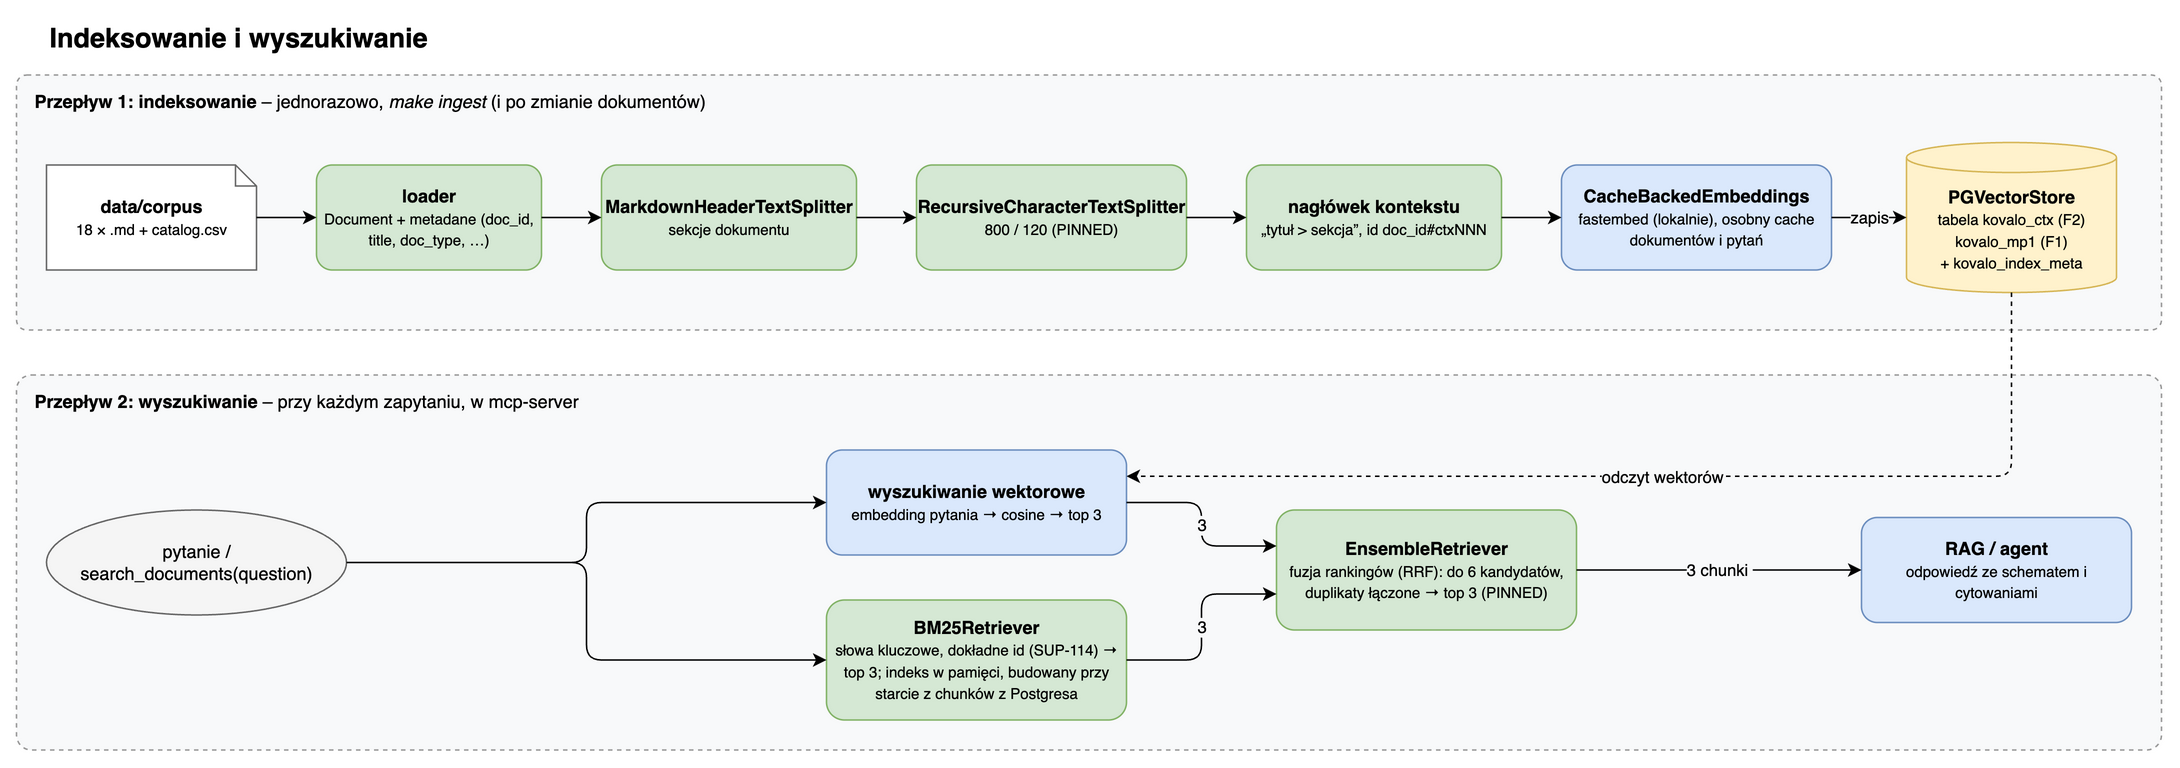

The diagram above was exported from draw.io. Its source (the exported page's mxGraphModel, read from the mxfile embedded in the PNG):
<mxGraphModel dx="1134" dy="704" grid="1" gridSize="10" guides="1" tooltips="1" connect="1" arrows="1" fold="1" page="1" pageScale="1" pageWidth="1500" pageHeight="600" math="0" shadow="0" adaptiveColors="auto">
  <root>
    <mxCell id="0" />
    <mxCell id="1" parent="0" />
    <mxCell id="i_title" parent="1" style="text;html=1;fontSize=18;align=left;verticalAlign=middle;" value="&lt;b&gt;Indeksowanie i wyszukiwanie&lt;/b&gt;" vertex="1">
      <mxGeometry height="30" width="900" x="40" y="10" as="geometry" />
    </mxCell>
    <mxCell id="lane1" parent="1" style="rounded=1;arcSize=4;align=left;verticalAlign=top;spacingLeft=10;spacingTop=4;fillColor=#f8f9fa;strokeColor=#999999;dashed=1;whiteSpace=wrap;html=1;" value="&lt;b&gt;Przepływ 1: indeksowanie&lt;/b&gt; – jednorazowo, &lt;i&gt;make ingest&lt;/i&gt; (i po zmianie dokumentów)" vertex="1">
      <mxGeometry height="170" width="1430" x="20" y="50" as="geometry" />
    </mxCell>
    <mxCell id="lane2" parent="1" style="rounded=1;arcSize=4;align=left;verticalAlign=top;spacingLeft=10;spacingTop=4;fillColor=#f8f9fa;strokeColor=#999999;dashed=1;whiteSpace=wrap;html=1;" value="&lt;b&gt;Przepływ 2: wyszukiwanie&lt;/b&gt; – przy każdym zapytaniu, w mcp-server" vertex="1">
      <mxGeometry height="250" width="1430" x="20" y="250" as="geometry" />
    </mxCell>
    <mxCell id="src" parent="1" style="shape=note;size=14;fillColor=#ffffff;strokeColor=#666666;whiteSpace=wrap;html=1;" value="&lt;b&gt;data/corpus&lt;/b&gt;&lt;br&gt;&lt;font style=&quot;font-size:10px&quot;&gt;18 × .md + catalog.csv&lt;/font&gt;" vertex="1">
      <mxGeometry height="70" width="140" x="40" y="110" as="geometry" />
    </mxCell>
    <mxCell id="load" parent="1" style="rounded=1;fillColor=#d5e8d4;strokeColor=#82b366;whiteSpace=wrap;html=1;" value="&lt;b&gt;loader&lt;/b&gt;&lt;br&gt;&lt;font style=&quot;font-size:10px&quot;&gt;Document + metadane (doc_id, title, doc_type, …)&lt;/font&gt;" vertex="1">
      <mxGeometry height="70" width="150" x="220" y="110" as="geometry" />
    </mxCell>
    <mxCell id="hdr" parent="1" style="rounded=1;fillColor=#d5e8d4;strokeColor=#82b366;whiteSpace=wrap;html=1;" value="&lt;b&gt;MarkdownHeaderTextSplitter&lt;/b&gt;&lt;br&gt;&lt;font style=&quot;font-size:10px&quot;&gt;sekcje dokumentu&lt;/font&gt;" vertex="1">
      <mxGeometry height="70" width="170" x="410" y="110" as="geometry" />
    </mxCell>
    <mxCell id="rec" parent="1" style="rounded=1;fillColor=#d5e8d4;strokeColor=#82b366;whiteSpace=wrap;html=1;" value="&lt;b&gt;RecursiveCharacterTextSplitter&lt;/b&gt;&lt;br&gt;&lt;font style=&quot;font-size:10px&quot;&gt;800 / 120 (PINNED)&lt;/font&gt;" vertex="1">
      <mxGeometry height="70" width="180" x="620" y="110" as="geometry" />
    </mxCell>
    <mxCell id="ctx" parent="1" style="rounded=1;fillColor=#d5e8d4;strokeColor=#82b366;whiteSpace=wrap;html=1;" value="&lt;b&gt;nagłówek kontekstu&lt;/b&gt;&lt;br&gt;&lt;font style=&quot;font-size:10px&quot;&gt;„tytuł &amp;gt; sekcja”, id doc_id#ctxNNN&lt;/font&gt;" vertex="1">
      <mxGeometry height="70" width="170" x="840" y="110" as="geometry" />
    </mxCell>
    <mxCell id="emb" parent="1" style="rounded=1;fillColor=#dae8fc;strokeColor=#6c8ebf;whiteSpace=wrap;html=1;" value="&lt;b&gt;CacheBackedEmbeddings&lt;/b&gt;&lt;br&gt;&lt;font style=&quot;font-size:10px&quot;&gt;fastembed (lokalnie), osobny cache dokumentów i pytań&lt;/font&gt;" vertex="1">
      <mxGeometry height="70" width="180" x="1050" y="110" as="geometry" />
    </mxCell>
    <mxCell id="pgv" parent="1" style="shape=cylinder3;boundedLbl=1;size=10;fillColor=#fff2cc;strokeColor=#d6b656;whiteSpace=wrap;html=1;" value="&lt;b&gt;PGVectorStore&lt;/b&gt;&lt;br&gt;&lt;font style=&quot;font-size:10px&quot;&gt;tabela kovalo_ctx (F2)&lt;br&gt;kovalo_mp1 (F1)&lt;br&gt;+ kovalo_index_meta&lt;/font&gt;" vertex="1">
      <mxGeometry height="100" width="140" x="1280" y="95" as="geometry" />
    </mxCell>
    <mxCell id="q" parent="1" style="ellipse;fillColor=#f5f5f5;strokeColor=#666666;whiteSpace=wrap;html=1;" value="pytanie /&lt;br&gt;search_documents(question)" vertex="1">
      <mxGeometry height="70" width="200" x="40" y="340" as="geometry" />
    </mxCell>
    <mxCell id="vec" parent="1" style="rounded=1;fillColor=#dae8fc;strokeColor=#6c8ebf;whiteSpace=wrap;html=1;" value="&lt;b&gt;wyszukiwanie wektorowe&lt;/b&gt;&lt;br&gt;&lt;font style=&quot;font-size:10px&quot;&gt;embedding pytania → cosine → top 3&lt;/font&gt;" vertex="1">
      <mxGeometry height="70" width="200" x="560" y="300" as="geometry" />
    </mxCell>
    <mxCell id="bm25" parent="1" style="rounded=1;fillColor=#d5e8d4;strokeColor=#82b366;whiteSpace=wrap;html=1;" value="&lt;b&gt;BM25Retriever&lt;/b&gt;&lt;br&gt;&lt;font style=&quot;font-size:10px&quot;&gt;słowa kluczowe, dokładne id (SUP-114) → top 3; indeks w pamięci, budowany przy starcie z chunków z Postgresa&lt;/font&gt;" vertex="1">
      <mxGeometry height="80" width="200" x="560" y="400" as="geometry" />
    </mxCell>
    <mxCell id="ens" parent="1" style="rounded=1;fillColor=#d5e8d4;strokeColor=#82b366;whiteSpace=wrap;html=1;" value="&lt;b&gt;EnsembleRetriever&lt;/b&gt;&lt;br&gt;&lt;font style=&quot;font-size:10px&quot;&gt;fuzja rankingów (RRF): do 6 kandydatów, duplikaty łączone → top 3 (PINNED)&lt;/font&gt;" vertex="1">
      <mxGeometry height="80" width="200" x="860" y="340" as="geometry" />
    </mxCell>
    <mxCell id="rag" parent="1" style="rounded=1;fillColor=#dae8fc;strokeColor=#6c8ebf;whiteSpace=wrap;html=1;" value="&lt;b&gt;RAG / agent&lt;/b&gt;&lt;br&gt;&lt;font style=&quot;font-size:10px&quot;&gt;odpowiedź ze schematem i cytowaniami&lt;/font&gt;" vertex="1">
      <mxGeometry height="70" width="180" x="1250" y="345" as="geometry" />
    </mxCell>
    <mxCell id="i1" edge="1" parent="1" source="src" style="edgeStyle=orthogonalEdgeStyle;rounded=1;html=1;defaultLabelBackgroundColor=page;" target="load" value="">
      <mxGeometry relative="1" as="geometry" />
    </mxCell>
    <mxCell id="i2" edge="1" parent="1" source="load" style="edgeStyle=orthogonalEdgeStyle;rounded=1;html=1;defaultLabelBackgroundColor=page;" target="hdr" value="">
      <mxGeometry relative="1" as="geometry" />
    </mxCell>
    <mxCell id="i3" edge="1" parent="1" source="hdr" style="edgeStyle=orthogonalEdgeStyle;rounded=1;html=1;defaultLabelBackgroundColor=page;" target="rec" value="">
      <mxGeometry relative="1" as="geometry" />
    </mxCell>
    <mxCell id="i4" edge="1" parent="1" source="rec" style="edgeStyle=orthogonalEdgeStyle;rounded=1;html=1;defaultLabelBackgroundColor=page;" target="ctx" value="">
      <mxGeometry relative="1" as="geometry" />
    </mxCell>
    <mxCell id="i5" edge="1" parent="1" source="ctx" style="edgeStyle=orthogonalEdgeStyle;rounded=1;html=1;defaultLabelBackgroundColor=page;" target="emb" value="">
      <mxGeometry relative="1" as="geometry" />
    </mxCell>
    <mxCell id="i6" edge="1" parent="1" source="emb" style="edgeStyle=orthogonalEdgeStyle;rounded=1;html=1;defaultLabelBackgroundColor=page;" target="pgv" value="zapis">
      <mxGeometry relative="1" as="geometry" />
    </mxCell>
    <mxCell id="i8a" edge="1" parent="1" source="q" style="edgeStyle=orthogonalEdgeStyle;rounded=1;html=1;defaultLabelBackgroundColor=page;exitX=1;exitY=0.5;entryX=0;entryY=0.5;" target="vec" value="">
      <mxGeometry relative="1" as="geometry" />
    </mxCell>
    <mxCell id="i8b" edge="1" parent="1" source="q" style="edgeStyle=orthogonalEdgeStyle;rounded=1;html=1;defaultLabelBackgroundColor=page;exitX=1;exitY=0.5;entryX=0;entryY=0.5;" target="bm25" value="">
      <mxGeometry relative="1" as="geometry" />
    </mxCell>
    <mxCell id="i9" edge="1" parent="1" source="pgv" style="edgeStyle=orthogonalEdgeStyle;rounded=1;html=1;defaultLabelBackgroundColor=page;dashed=1;exitX=0.5;exitY=1;entryX=1;entryY=0.25;" target="vec" value="odczyt wektorów">
      <mxGeometry relative="1" as="geometry">
        <Array as="points">
          <mxPoint x="1350" y="318" />
        </Array>
      </mxGeometry>
    </mxCell>
    <mxCell id="i10" edge="1" parent="1" source="vec" style="edgeStyle=orthogonalEdgeStyle;rounded=1;html=1;defaultLabelBackgroundColor=page;exitX=1;exitY=0.5;entryX=0;entryY=0.3;" target="ens" value="3">
      <mxGeometry relative="1" as="geometry" />
    </mxCell>
    <mxCell id="i11" edge="1" parent="1" source="bm25" style="edgeStyle=orthogonalEdgeStyle;rounded=1;html=1;defaultLabelBackgroundColor=page;exitX=1;exitY=0.5;entryX=0;entryY=0.7;" target="ens" value="3">
      <mxGeometry relative="1" as="geometry" />
    </mxCell>
    <mxCell id="i12" edge="1" parent="1" source="ens" style="edgeStyle=orthogonalEdgeStyle;rounded=1;html=1;defaultLabelBackgroundColor=page;" target="rag" value="3 chunki&amp;nbsp;">
      <mxGeometry relative="1" as="geometry" />
    </mxCell>
  </root>
</mxGraphModel>